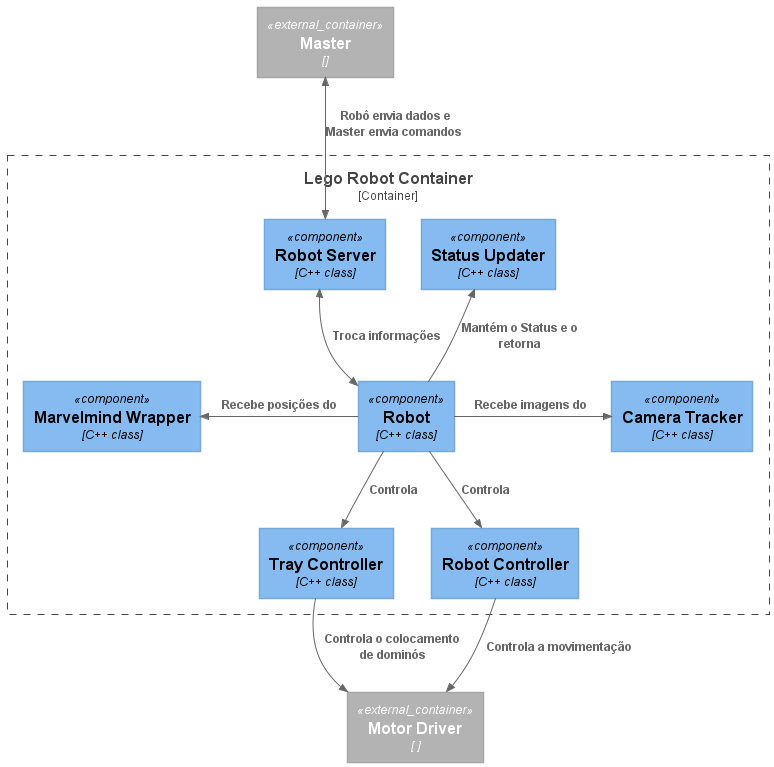

The diagram above was rendered by PlantUML. Its source (embedded in the PNG):
@startuml C4_Elements
!include https://raw.githubusercontent.com/plantuml-stdlib/C4-PlantUML/master/C4_Component.puml
!include https://raw.githubusercontent.com/plantuml-stdlib/C4-PlantUML/master/C4_Container.puml

Container_Ext(master1,"Master")
Container_Ext(motordriver1,"Motor Driver", " ")


Container_Boundary(robot_context,"Lego Robot Container"){
    Component(statusUpdater,"Status Updater","C++ class")
    Component(robot,"Robot","C++ class")
    Component(robotServer,"Robot Server","C++ class")
    Component(trayController,"Tray Controller","C++ class")
    Component(marvelmindWrapper,"Marvelmind Wrapper","C++ class")
    Component(cameraTracker,"Camera Tracker","C++ class")
    Component(robotController,"Robot Controller","C++ class")

    Rel(robot,trayController," Controla ", )

    Rel(robot,robotController," Controla ")

    Rel_U(robot,statusUpdater,"Mantém o Status e o retorna ")

    Rel_R(robot,cameraTracker," Recebe imagens do  ")

    Rel_L(robot,marvelmindWrapper," Recebe posições do ")


}



BiRel(master1,robotServer," Robô envia dados e Master envia comandos ")


BiRel(robotServer,robot," Troca informações")


Rel(robotController,motordriver1," Controla a movimentação")


Rel(trayController,motordriver1," Controla o colocamento de dominós")





@enduml